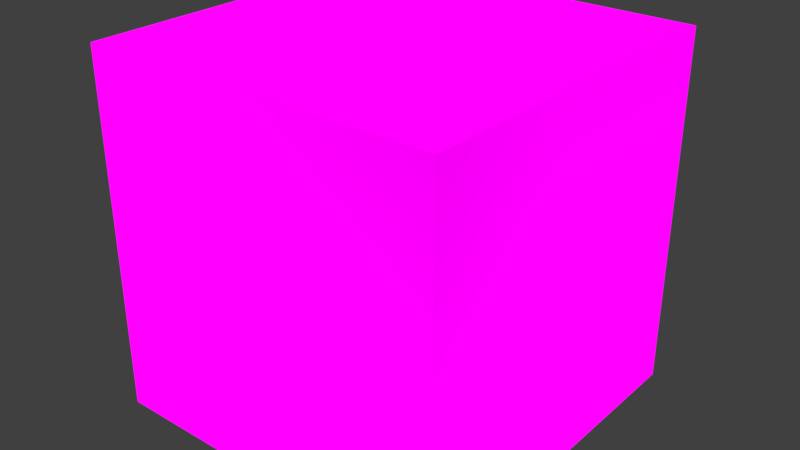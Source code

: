 # Source: strawberry_cube.blend  (saved by Blender 2.78.0; exported with 4.5.12 LTS)
import bpy
from mathutils import Matrix  # noqa: F401  (used for matrix-valued properties, if any)

bpy.ops.wm.read_factory_settings(use_empty=True)
scene = bpy.context.scene
scene.name = 'Scene'

# ---- collections
col_collection_1 = bpy.data.collections.new('Collection 1'); scene.collection.children.link(col_collection_1)

# ---- images (referenced by path relative to the original .blend; pixels are not part of the script)
import os
ASSET_DIR = os.environ.get("B2B_ASSET_DIR", "")  # directory of the original .blend (textures are referenced by path, not embedded)
HERE = os.path.dirname(os.path.abspath(__file__))  # packed textures are extracted next to this script under _unpacked/

def load_image(name, relpath, width, height, colorspace="sRGB"):
    """Load a texture the original file referenced (path relative to the .blend, or extracted next to this script)."""
    p = next((c for c in (os.path.join(HERE, relpath), os.path.join(ASSET_DIR, relpath)) if relpath and os.path.exists(c)), "")
    if p:
        img = bpy.data.images.load(p, check_existing=True)
        img.name = name
    else:  # same state as the original file: an image datablock whose file is absent (Cycles renders it pink)
        img = bpy.data.images.new(name, width, height)
        img.source = "FILE"
        img.filepath = "//" + (relpath or name)
    img.colorspace_settings.name = colorspace
    return img
img_strawberry_jpg = load_image('strawberry.jpg', 'strawberry.jpg', 1024, 1024, 'sRGB')
img_strawberry_texture = load_image('strawberry_texture', 'strawberry_texture.png', 1024, 1024, 'sRGB')

# ---- materials (node trees are filled in below, after node groups)
mat_material_001 = bpy.data.materials.new('Material.001')
mat_material_001.alpha_threshold = 0.0
mat_material_001.roughness = 0.5

# ---- material node trees
mat_material_001.use_nodes = True; mat_material_001.node_tree.nodes.clear()
_N = mat_material_001.node_tree.nodes; _L = mat_material_001.node_tree.links
n0 = _N.new('ShaderNodeOutputMaterial'); n0.name = 'Material Output'; n0.location = (389, 300)
n1 = _N.new('ShaderNodeBsdfDiffuse'); n1.name = 'Diffuse BSDF'; n1.location = (118, 395)
n1.inputs[1].default_value = 1.0
n2 = _N.new('ShaderNodeTexImage'); n2.name = 'Image Texture'; n2.location = (-377, 543)
n2.width = 140
n2.image = img_strawberry_jpg
n3 = _N.new('ShaderNodeMix'); n3.name = 'Mix'; n3.location = (-197, 665)
n3.data_type = 'RGBA'
n3.inputs[0].default_value = 0.6545
n3.inputs[7].default_value = (0.5, 0.0653, 0.06277, 1.0)
n4 = _N.new('ShaderNodeTexImage'); n4.name = 'Image Texture.001'; n4.location = (-419, 227)
n4.width = 140
n4.image = img_strawberry_texture
_L.new(n1.outputs[0], n0.inputs[0])
_L.new(n2.outputs[0], n3.inputs[6])
_L.new(n4.outputs[0], n1.inputs[0])
n0.is_active_output = True

# ---- world
world_world = bpy.data.worlds.new('World'); scene.world = world_world
world_world.color = (0.05088, 0.05088, 0.05088)
world_world.use_sun_shadow = False
world_world.sun_shadow_jitter_overblur = 0.0
world_world.cycles.sampling_method = 'MANUAL'

# ---- meshes
me_cube = bpy.data.meshes.new('Cube')
me_cube.from_pydata([(1.0, 1.0, -1.0), (1.0, -1.0, -1.0), (-1.0, -1.0, -1.0), (-1.0, 1.0, -1.0), (1.0, 1.0, 1.0), (1.0, -1.0, 1.0), (-1.0, -1.0, 1.0), (-1.0, 1.0, 1.0)], [], [(0, 1, 2, 3), (4, 7, 6, 5), (0, 4, 5, 1), (1, 5, 6, 2), (2, 6, 7, 3), (4, 0, 3, 7)])
_uv = me_cube.uv_layers.new(name='UVMap')
_uv.uv.foreach_set('vector', [0.4837, 0.4961, 0.4837, 0.2208, 0.2084, 0.2208, 0.2084, 0.4961, 0.4837, 0.7713, 0.2084, 0.7713, 0.2084, 0.4961, 0.4837, 0.4961, 0.4837, 0.4961, 0.4837, 0.7713, 0.2084, 0.7713, 0.2084, 0.4961, 0.4837, 0.4961, 0.4837, 0.7713, 0.2084, 0.7713, 0.2084, 0.4961, 0.4837, 0.4961, 0.4837, 0.7713, 0.7589, 0.7713, 0.7589, 0.4961, 0.4837, 0.4961, 0.4837, 0.2208, 0.2084, 0.2208, 0.2084, 0.4961])
_uv = me_cube.uv_layers.new(name='UVMap.001')
_uv.uv.foreach_set('vector', [0.999, 0.001001, 0.6677, 0.001001, 0.6677, 0.3323, 0.999, 0.3323, 0.3323, 0.001001, 0.001001, 0.001001, 0.001001, 0.3323, 0.3323, 0.3323, 0.3323, 0.3343, 0.001001, 0.3343, 0.001001, 0.6657, 0.3323, 0.6657, 0.6657, 0.001001, 0.3343, 0.001001, 0.3343, 0.3323, 0.6657, 0.3323, 0.6657, 0.3343, 0.3343, 0.3343, 0.3343, 0.6657, 0.6657, 0.6657, 0.3323, 0.6677, 0.001001, 0.6677, 0.001001, 0.999, 0.3323, 0.999])
_uv.active_render = True
me_cube.materials.append(mat_material_001)
me_cube.use_remesh_preserve_volume = False
me_cube.use_remesh_preserve_attributes = False
me_cube.use_mirror_vertex_groups = False
me_cube.update()

# ---- objects
ob_cube = bpy.data.objects.new('Cube', me_cube)

# ---- transforms, parenting, visibility, modifiers, constraints
ob_cube.location = (0.0, 0.0, 0.0)
ob_cube.lock_rotations_4d = False
ob_cube.empty_display_type = 'ARROWS'
ob_cube.lineart.crease_threshold = 0.0

# ---- collection membership
col_collection_1.objects.link(ob_cube)

# ---- scene / render settings (as saved in the file)
scene.frame_start = 1; scene.frame_end = 250; scene.frame_set(1)
scene.render.engine = 'CYCLES'
scene.render.resolution_percentage = 50
scene.render.dither_intensity = 0.0
scene.cycles.use_denoising = False
scene.cycles.samples = 128
scene.cycles.sampling_pattern = 'TABULATED_SOBOL'
scene.cycles.light_sampling_threshold = 0.0
scene.cycles.use_adaptive_sampling = False
scene.cycles.use_light_tree = False
scene.cycles.blur_glossy = 0.0
scene.cycles.sample_clamp_indirect = 0.0
scene.cycles.bake_type = 'ENVIRONMENT'
scene.view_settings.view_transform = 'Standard'
bpy.context.view_layer.update()

# ---- added for rendering (the .blend has no active camera and no usable light): camera, sun
cam_auto = bpy.data.cameras.new('AutoCamera')
cam_auto.lens = 50.0
cam_auto.sensor_width = 36.0
cam_auto.clip_end = 1000.0
ob_auto_camera = bpy.data.objects.new('AutoCamera', cam_auto)
scene.collection.objects.link(ob_auto_camera)
ob_auto_camera.location = (3.20507, -3.84609, 2.56406)
ob_auto_camera.rotation_euler = (1.09748, -7.21219e-08, 0.694738)
scene.camera = ob_auto_camera
light_auto_sun = bpy.data.lights.new('AutoSun', 'SUN')
light_auto_sun.energy = 3.0
light_auto_sun.angle = 0.0523599
ob_auto_sun = bpy.data.objects.new('AutoSun', light_auto_sun)
scene.collection.objects.link(ob_auto_sun)
ob_auto_sun.rotation_euler = (0.872665, 0.174533, 0.523599)
bpy.context.view_layer.update()
